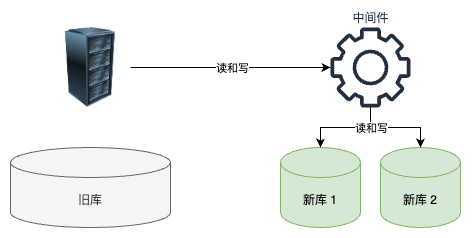

The diagram above was exported from draw.io. Its source (the exported page's mxGraphModel, read from the mxfile embedded in the PNG):
<mxGraphModel dx="699" dy="1096" grid="1" gridSize="10" guides="1" tooltips="1" connect="1" arrows="1" fold="1" page="1" pageScale="1" pageWidth="850" pageHeight="1100" math="0" shadow="0">
  <root>
    <mxCell id="0" />
    <mxCell id="1" parent="0" />
    <mxCell id="2" style="edgeStyle=orthogonalEdgeStyle;rounded=0;orthogonalLoop=1;jettySize=auto;html=1;exitX=1;exitY=0.5;exitDx=0;exitDy=0;" edge="1" source="4" target="5" parent="1">
      <mxGeometry relative="1" as="geometry" />
    </mxCell>
    <mxCell id="3" value="读和写" style="edgeLabel;html=1;align=center;verticalAlign=middle;resizable=0;points=[];" vertex="1" connectable="0" parent="2">
      <mxGeometry x="0.0088" relative="1" as="geometry">
        <mxPoint as="offset" />
      </mxGeometry>
    </mxCell>
    <mxCell id="4" value="" style="image;html=1;image=img/lib/clip_art/computers/Server_Rack_128x128.png" vertex="1" parent="1">
      <mxGeometry x="80" y="2560" width="80" height="80" as="geometry" />
    </mxCell>
    <mxCell id="5" value="中间件" style="sketch=0;outlineConnect=0;fontColor=#232F3E;gradientColor=none;fillColor=#232F3D;strokeColor=none;dashed=0;verticalLabelPosition=top;verticalAlign=bottom;align=center;html=1;fontSize=12;fontStyle=0;aspect=fixed;pointerEvents=1;shape=mxgraph.aws4.gear;labelPosition=center;" vertex="1" parent="1">
      <mxGeometry x="360" y="2560" width="80" height="80" as="geometry" />
    </mxCell>
    <mxCell id="6" value="旧库" style="shape=cylinder3;whiteSpace=wrap;html=1;boundedLbl=1;backgroundOutline=1;size=15;fillColor=#f5f5f5;strokeColor=#666666;fontColor=#333333;" vertex="1" parent="1">
      <mxGeometry x="40" y="2680" width="160" height="80" as="geometry" />
    </mxCell>
    <mxCell id="7" value="新库 1" style="shape=cylinder3;whiteSpace=wrap;html=1;boundedLbl=1;backgroundOutline=1;size=15;fillColor=#d5e8d4;strokeColor=#82b366;" vertex="1" parent="1">
      <mxGeometry x="310" y="2680" width="80" height="80" as="geometry" />
    </mxCell>
    <mxCell id="8" value="新库 2" style="shape=cylinder3;whiteSpace=wrap;html=1;boundedLbl=1;backgroundOutline=1;size=15;fillColor=#d5e8d4;strokeColor=#82b366;" vertex="1" parent="1">
      <mxGeometry x="410" y="2680" width="80" height="80" as="geometry" />
    </mxCell>
    <mxCell id="9" style="edgeStyle=orthogonalEdgeStyle;rounded=0;orthogonalLoop=1;jettySize=auto;html=1;entryX=0.5;entryY=0;entryDx=0;entryDy=0;entryPerimeter=0;" edge="1" source="5" target="7" parent="1">
      <mxGeometry relative="1" as="geometry" />
    </mxCell>
    <mxCell id="10" style="edgeStyle=orthogonalEdgeStyle;rounded=0;orthogonalLoop=1;jettySize=auto;html=1;entryX=0.5;entryY=0;entryDx=0;entryDy=0;entryPerimeter=0;" edge="1" source="5" target="8" parent="1">
      <mxGeometry relative="1" as="geometry" />
    </mxCell>
    <mxCell id="11" value="读和写" style="edgeLabel;html=1;align=center;verticalAlign=middle;resizable=0;points=[];" vertex="1" connectable="0" parent="10">
      <mxGeometry x="-0.7568" relative="1" as="geometry">
        <mxPoint y="9" as="offset" />
      </mxGeometry>
    </mxCell>
  </root>
</mxGraphModel>